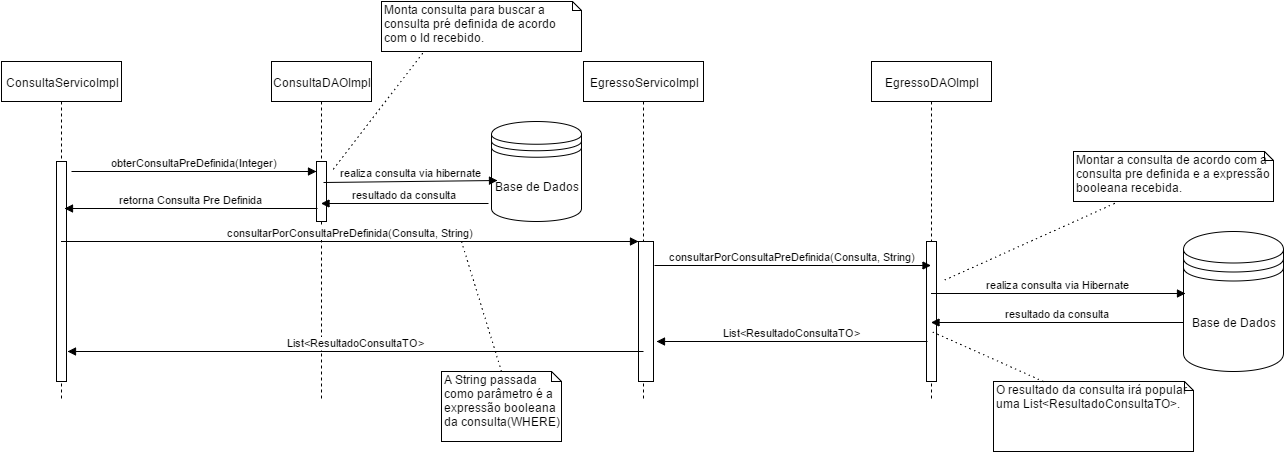

The diagram above was exported from draw.io. Its source (the exported page's mxGraphModel, read from the mxfile embedded in the PNG):
<mxGraphModel dx="1112" dy="479" grid="1" gridSize="10" guides="1" tooltips="1" connect="1" arrows="1" fold="1" page="1" pageScale="1" pageWidth="1169" pageHeight="826" background="#ffffff" math="0" shadow="0">
  <root>
    <mxCell id="0" />
    <mxCell id="1" parent="0" />
    <mxCell id="5f2c9456fa5542a4-5" value="ConsultaServicoImpl" style="shape=umlLifeline;perimeter=lifelinePerimeter;whiteSpace=wrap;html=1;container=1;collapsible=0;recursiveResize=0;outlineConnect=0;" parent="1" vertex="1">
      <mxGeometry x="40" y="120" width="120" height="340" as="geometry" />
    </mxCell>
    <mxCell id="5f2c9456fa5542a4-6" value="" style="html=1;points=[];perimeter=orthogonalPerimeter;" parent="5f2c9456fa5542a4-5" vertex="1">
      <mxGeometry x="55" y="100" width="10" height="220" as="geometry" />
    </mxCell>
    <mxCell id="5f2c9456fa5542a4-7" value="&lt;span&gt;ConsultaDAOImpl&lt;/span&gt;" style="shape=umlLifeline;perimeter=lifelinePerimeter;whiteSpace=wrap;html=1;container=1;collapsible=0;recursiveResize=0;outlineConnect=0;" parent="1" vertex="1">
      <mxGeometry x="310" y="120" width="100" height="340" as="geometry" />
    </mxCell>
    <mxCell id="5f2c9456fa5542a4-8" value="" style="html=1;points=[];perimeter=orthogonalPerimeter;" parent="1" vertex="1">
      <mxGeometry x="355" y="220" width="10" height="60" as="geometry" />
    </mxCell>
    <mxCell id="5f2c9456fa5542a4-16" value="retorna Consulta Pre Definida" style="html=1;verticalAlign=bottom;endArrow=block;entryX=0.8;entryY=0.214;entryPerimeter=0;" parent="1" target="5f2c9456fa5542a4-6" edge="1">
      <mxGeometry width="80" relative="1" as="geometry">
        <mxPoint x="356" y="267" as="sourcePoint" />
        <mxPoint x="110" y="271" as="targetPoint" />
      </mxGeometry>
    </mxCell>
    <mxCell id="5f2c9456fa5542a4-17" value="&lt;span&gt;EgressoServicoImpl&lt;/span&gt;" style="shape=umlLifeline;perimeter=lifelinePerimeter;whiteSpace=wrap;html=1;container=1;collapsible=0;recursiveResize=0;outlineConnect=0;" parent="1" vertex="1">
      <mxGeometry x="622" y="120" width="120" height="340" as="geometry" />
    </mxCell>
    <mxCell id="5f2c9456fa5542a4-18" value="" style="html=1;points=[];perimeter=orthogonalPerimeter;" parent="5f2c9456fa5542a4-17" vertex="1">
      <mxGeometry x="55" y="180" width="15" height="140" as="geometry" />
    </mxCell>
    <mxCell id="5f2c9456fa5542a4-15" value="obterConsultaPreDefinida(Integer)" style="html=1;verticalAlign=bottom;endArrow=block;exitX=1.45;exitY=0.047;exitPerimeter=0;" parent="1" source="5f2c9456fa5542a4-6" target="5f2c9456fa5542a4-8" edge="1">
      <mxGeometry width="80" relative="1" as="geometry">
        <mxPoint x="130" y="240" as="sourcePoint" />
        <mxPoint x="270" y="240" as="targetPoint" />
      </mxGeometry>
    </mxCell>
    <mxCell id="5f2c9456fa5542a4-19" value="consultarPorConsultaPreDefinida(Consulta, String)" style="html=1;verticalAlign=bottom;endArrow=block;" parent="1" source="5f2c9456fa5542a4-5" target="5f2c9456fa5542a4-18" edge="1">
      <mxGeometry width="80" relative="1" as="geometry">
        <mxPoint x="160" y="340" as="sourcePoint" />
        <mxPoint x="240" y="340" as="targetPoint" />
      </mxGeometry>
    </mxCell>
    <mxCell id="5f2c9456fa5542a4-20" value="List&amp;lt;ResultadoConsultaTO&amp;gt;" style="html=1;verticalAlign=bottom;endArrow=block;" parent="1" edge="1">
      <mxGeometry width="80" relative="1" as="geometry">
        <mxPoint x="682" y="410" as="sourcePoint" />
        <mxPoint x="106" y="410" as="targetPoint" />
      </mxGeometry>
    </mxCell>
    <mxCell id="5f2c9456fa5542a4-22" value="&lt;span&gt;EgressoDAOImpl&lt;/span&gt;" style="shape=umlLifeline;perimeter=lifelinePerimeter;whiteSpace=wrap;html=1;container=1;collapsible=0;recursiveResize=0;outlineConnect=0;" parent="1" vertex="1">
      <mxGeometry x="910" y="120" width="120" height="340" as="geometry" />
    </mxCell>
    <mxCell id="5f2c9456fa5542a4-23" value="" style="html=1;points=[];perimeter=orthogonalPerimeter;" parent="5f2c9456fa5542a4-22" vertex="1">
      <mxGeometry x="55" y="180" width="10" height="140" as="geometry" />
    </mxCell>
    <mxCell id="5f2c9456fa5542a4-24" value="consultarPorConsultaPreDefinida(Consulta, String)" style="html=1;verticalAlign=bottom;endArrow=block;exitX=1.067;exitY=0.171;exitPerimeter=0;" parent="1" source="5f2c9456fa5542a4-18" target="5f2c9456fa5542a4-22" edge="1">
      <mxGeometry width="80" relative="1" as="geometry">
        <mxPoint x="730" y="320" as="sourcePoint" />
        <mxPoint x="802" y="500" as="targetPoint" />
      </mxGeometry>
    </mxCell>
    <mxCell id="5f2c9456fa5542a4-25" value="List&amp;lt;ResultadoConsultaTO&amp;gt;&lt;br&gt;" style="html=1;verticalAlign=bottom;endArrow=block;exitX=0.1;exitY=0.714;exitPerimeter=0;" parent="1" source="5f2c9456fa5542a4-23" edge="1">
      <mxGeometry width="80" relative="1" as="geometry">
        <mxPoint x="772" y="530" as="sourcePoint" />
        <mxPoint x="695" y="400" as="targetPoint" />
      </mxGeometry>
    </mxCell>
    <mxCell id="6d6fbb479ca0af26-1" value="Base de Dados" style="shape=datastore;whiteSpace=wrap;html=1;" vertex="1" parent="1">
      <mxGeometry x="530" y="180" width="90" height="100" as="geometry" />
    </mxCell>
    <mxCell id="6d6fbb479ca0af26-2" value="realiza consulta via hibernate" style="html=1;verticalAlign=bottom;endArrow=block;entryX=0.067;entryY=0.59;entryPerimeter=0;exitX=0.7;exitY=0.35;exitPerimeter=0;" edge="1" parent="1" source="5f2c9456fa5542a4-8" target="6d6fbb479ca0af26-1">
      <mxGeometry x="120" y="290" width="80" as="geometry">
        <mxPoint x="397" y="253" as="sourcePoint" />
        <mxPoint x="120" y="290" as="targetPoint" />
      </mxGeometry>
    </mxCell>
    <mxCell id="6d6fbb479ca0af26-3" value="Monta consulta para buscar a consulta pré definida de acordo com o Id recebido." style="shape=note;whiteSpace=wrap;html=1;size=9;verticalAlign=top;align=left;spacingTop=-6;" vertex="1" parent="1">
      <mxGeometry x="420" y="60" width="200" height="50" as="geometry" />
    </mxCell>
    <mxCell id="6d6fbb479ca0af26-4" value="" style="endArrow=none;html=1;dashed=1;dashPattern=1 4;exitX=0.205;exitY=1.043;exitPerimeter=0;" edge="1" source="6d6fbb479ca0af26-3" parent="1">
      <mxGeometry x="499" y="159" width="50" height="50" as="geometry">
        <mxPoint x="539" y="169" as="sourcePoint" />
        <mxPoint x="370" y="230" as="targetPoint" />
      </mxGeometry>
    </mxCell>
    <mxCell id="6d6fbb479ca0af26-5" value="resultado da consulta" style="html=1;verticalAlign=bottom;endArrow=block;exitX=-0.033;exitY=0.82;exitPerimeter=0;" edge="1" parent="1" source="6d6fbb479ca0af26-1" target="5f2c9456fa5542a4-7">
      <mxGeometry x="130" y="300" width="80" as="geometry">
        <mxPoint x="372" y="251" as="sourcePoint" />
        <mxPoint x="546" y="249" as="targetPoint" />
      </mxGeometry>
    </mxCell>
    <mxCell id="6d6fbb479ca0af26-6" value="" style="endArrow=none;html=1;dashed=1;dashPattern=1 4;entryX=0.5;entryY=0;" edge="1" target="6d6fbb479ca0af26-7" parent="1">
      <mxGeometry x="570" y="465" width="50" height="50" as="geometry">
        <mxPoint x="500" y="300" as="sourcePoint" />
        <mxPoint x="320" y="470" as="targetPoint" />
      </mxGeometry>
    </mxCell>
    <mxCell id="6d6fbb479ca0af26-7" value="A String passada como&amp;nbsp;&lt;span&gt;parâmetro é a expressão booleana da consulta(WHERE)&lt;/span&gt;" style="shape=note;whiteSpace=wrap;html=1;size=10;verticalAlign=top;align=left;spacingTop=-6;" vertex="1" parent="1">
      <mxGeometry x="480" y="430" width="120" height="70" as="geometry" />
    </mxCell>
    <mxCell id="6d6fbb479ca0af26-8" value="Base de Dados" style="shape=datastore;whiteSpace=wrap;html=1;" vertex="1" parent="1">
      <mxGeometry x="1222" y="290" width="100" height="140" as="geometry" />
    </mxCell>
    <mxCell id="6d6fbb479ca0af26-9" value="realiza consulta via Hibernate" style="html=1;verticalAlign=bottom;endArrow=block;entryX=0.02;entryY=0.443;entryPerimeter=0;" edge="1" target="6d6fbb479ca0af26-8" parent="1" source="5f2c9456fa5542a4-22">
      <mxGeometry x="1047" y="290" width="80" as="geometry">
        <mxPoint x="1017" y="350" as="sourcePoint" />
        <mxPoint x="1322" y="290" as="targetPoint" />
        <Array as="points">
          <mxPoint x="970" y="352" />
        </Array>
      </mxGeometry>
    </mxCell>
    <mxCell id="6d6fbb479ca0af26-10" value="resultado da consulta" style="html=1;verticalAlign=bottom;endArrow=block;exitX=0;exitY=0.65;exitPerimeter=0;" edge="1" source="6d6fbb479ca0af26-8" parent="1" target="5f2c9456fa5542a4-22">
      <mxGeometry x="1057" y="300" width="80" as="geometry">
        <mxPoint x="1027" y="353" as="sourcePoint" />
        <mxPoint x="1019" y="382" as="targetPoint" />
      </mxGeometry>
    </mxCell>
    <mxCell id="6d6fbb479ca0af26-11" value="O resultado da consulta irá popular uma List&amp;lt;ResultadoConsultaTO&amp;gt;." style="shape=note;whiteSpace=wrap;html=1;size=9;verticalAlign=top;align=left;spacingTop=-6;" vertex="1" parent="1">
      <mxGeometry x="1032" y="440" width="200" height="70" as="geometry" />
    </mxCell>
    <mxCell id="6d6fbb479ca0af26-12" value="Montar a consulta de acordo com a consulta pre definida e a expressão booleana recebida." style="shape=note;whiteSpace=wrap;html=1;size=9;verticalAlign=top;align=left;spacingTop=-6;" vertex="1" parent="1">
      <mxGeometry x="1112" y="210" width="200" height="50" as="geometry" />
    </mxCell>
    <mxCell id="6d6fbb479ca0af26-13" value="" style="endArrow=none;html=1;dashed=1;dashPattern=1 4;exitX=0.205;exitY=1.043;exitPerimeter=0;" edge="1" source="6d6fbb479ca0af26-12" parent="1">
      <mxGeometry x="1149" y="270" width="50" height="50" as="geometry">
        <mxPoint x="1189" y="280" as="sourcePoint" />
        <mxPoint x="980" y="340" as="targetPoint" />
      </mxGeometry>
    </mxCell>
    <mxCell id="6d6fbb479ca0af26-17" value="" style="endArrow=none;html=1;dashed=1;dashPattern=1 4;exitX=0.25;exitY=0;" edge="1" parent="1" source="6d6fbb479ca0af26-11">
      <mxGeometry x="906" y="528" width="50" height="50" as="geometry">
        <mxPoint x="910" y="520" as="sourcePoint" />
        <mxPoint x="970" y="390" as="targetPoint" />
      </mxGeometry>
    </mxCell>
  </root>
</mxGraphModel>